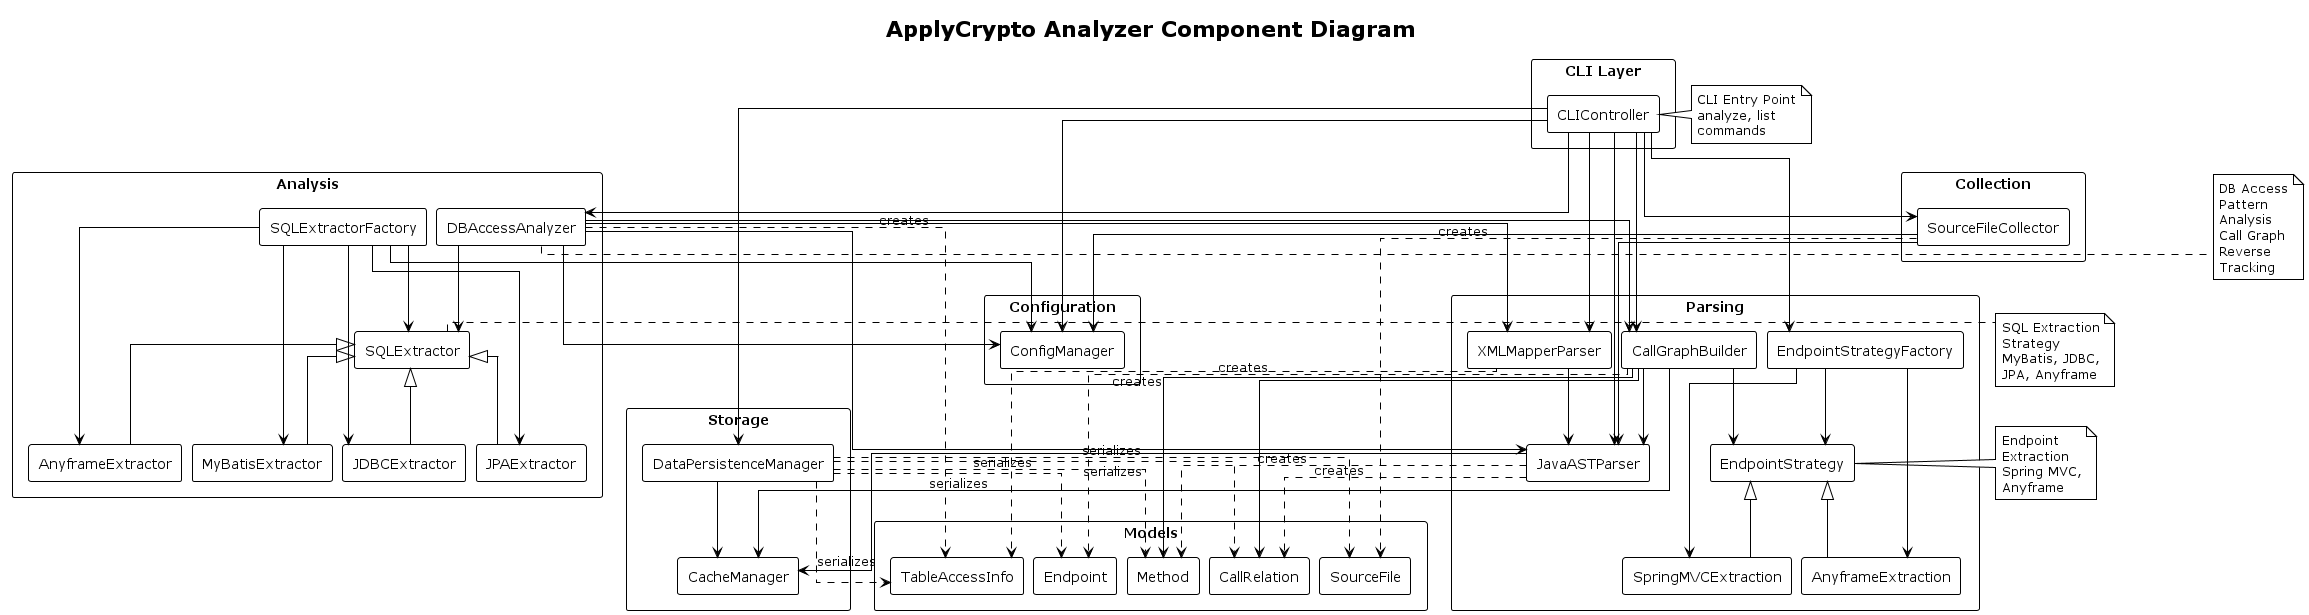

The diagram above was rendered by PlantUML. Its source (embedded in the PNG):
@startuml analyzer_diagram
!theme plain
skinparam componentStyle rectangle
skinparam linetype ortho
skinparam maxMessageSize 30
skinparam wrapWidth 100
skinparam packageStyle rectangle
skinparam nodesep 10
skinparam ranksep 20

title ApplyCrypto Analyzer Component Diagram

package "CLI Layer" {
  component [CLIController] as CLI
}

package "Configuration" {
  component [ConfigManager] as Config
}

package "Collection" {
  component [SourceFileCollector] as Collector
}

package "Parsing" {
  component [JavaASTParser] as JavaParser
  component [XMLMapperParser] as XMLParser
  component [CallGraphBuilder] as CallGraph
  component [EndpointStrategy] as EndpointStrategy
  component [EndpointStrategyFactory] as EndpointStrategyFactory
  component [SpringMVCExtraction] as SpringMVC
  component [AnyframeExtraction] as AnyframeEndpoint
}

package "Analysis" {
  component [DBAccessAnalyzer] as DBAnalyzer
  component [SQLExtractor] as SQLExtractor
  component [MyBatisExtractor] as MyBatisExtractor
  component [JDBCExtractor] as JDBCExtractor
  component [JPAExtractor] as JPAExtractor
  component [AnyframeExtractor] as AnyframeExtractor
  component [SQLExtractorFactory] as SQLExtractorFactory
}

package "Storage" {
  component [DataPersistenceManager] as Persistence
  component [CacheManager] as Cache
}

package "Models" {
  component [SourceFile] as SourceFileModel
  component [TableAccessInfo] as TableAccessModel
  component [Method] as MethodModel
  component [CallRelation] as CallRelationModel
  component [Endpoint] as EndpointModel
}

' CLI Layer relationships
CLI --> Config
CLI --> Collector
CLI --> JavaParser
CLI --> XMLParser
CLI --> CallGraph
CLI --> DBAnalyzer
CLI --> Persistence
CLI --> EndpointStrategyFactory

' Collection Layer relationships
Collector --> Config
Collector --> JavaParser
Collector ..> SourceFileModel : creates

' Parsing Layer relationships
JavaParser --> Cache
JavaParser ..> MethodModel : creates
JavaParser ..> CallRelationModel : creates
XMLParser --> JavaParser
XMLParser ..> TableAccessModel : creates
CallGraph --> JavaParser
CallGraph --> Cache
CallGraph --> MethodModel
CallGraph --> CallRelationModel
CallGraph --> EndpointStrategy
CallGraph ..> EndpointModel : creates
EndpointStrategyFactory --> EndpointStrategy
EndpointStrategyFactory --> SpringMVC
EndpointStrategyFactory --> AnyframeEndpoint
EndpointStrategy <|-- SpringMVC
EndpointStrategy <|-- AnyframeEndpoint

' Analysis Layer relationships
DBAnalyzer --> Config
DBAnalyzer --> XMLParser
DBAnalyzer --> JavaParser
DBAnalyzer --> CallGraph
DBAnalyzer --> SQLExtractor
DBAnalyzer ..> TableAccessModel : creates
SQLExtractor <|-- MyBatisExtractor
SQLExtractor <|-- JDBCExtractor
SQLExtractor <|-- JPAExtractor
SQLExtractor <|-- AnyframeExtractor
SQLExtractorFactory --> Config
SQLExtractorFactory --> SQLExtractor
SQLExtractorFactory --> MyBatisExtractor
SQLExtractorFactory --> JDBCExtractor
SQLExtractorFactory --> JPAExtractor
SQLExtractorFactory --> AnyframeExtractor

' Storage Layer relationships
Persistence --> Cache
Persistence ..> SourceFileModel : serializes
Persistence ..> TableAccessModel : serializes
Persistence ..> MethodModel : serializes
Persistence ..> CallRelationModel : serializes
Persistence ..> EndpointModel : serializes

note right of CLI
  CLI Entry Point
  analyze, list commands
end note

note right of DBAnalyzer
  DB Access Pattern Analysis
  Call Graph Reverse Tracking
end note

note right of SQLExtractor
  SQL Extraction Strategy
  MyBatis, JDBC, JPA, Anyframe
end note

note right of EndpointStrategy
  Endpoint Extraction
  Spring MVC, Anyframe
end note

@enduml